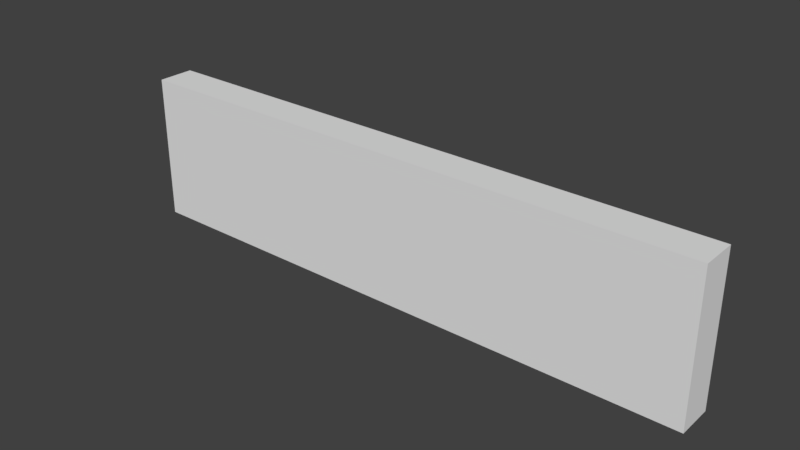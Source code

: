 # Source: Zocalo_2.blend  (saved by Blender 2.78.0; exported with 4.5.12 LTS)
import bpy
from mathutils import Matrix  # noqa: F401  (used for matrix-valued properties, if any)

bpy.ops.wm.read_factory_settings(use_empty=True)
scene = bpy.context.scene
scene.name = 'Scene'

# ---- collections
col_collection_1 = bpy.data.collections.new('Collection 1'); scene.collection.children.link(col_collection_1)

# ---- world
world_world = bpy.data.worlds.new('World'); scene.world = world_world
world_world.color = (0.05088, 0.05088, 0.05088)
world_world.use_sun_shadow = False
world_world.sun_shadow_jitter_overblur = 0.0
world_world.cycles.sampling_method = 'MANUAL'

# ---- meshes
me_lod_a_zocalo2 = bpy.data.meshes.new('LOD_A_Zocalo2')
me_lod_a_zocalo2.from_pydata([(0.0, 1.371e-06, 0.0), (4.0, 1.371e-06, 0.0), (4.0, 1.371e-06, 1.0), (0.0, 0.0, 1.0), (0.0, 0.25, 0.0), (4.0, 0.25, 0.0), (4.0, 0.25, 1.0), (0.0, 0.25, 1.0)], [], [(1, 2, 3, 0), (5, 4, 7, 6), (2, 6, 7, 3), (0, 4, 5, 1), (3, 7, 4, 0), (1, 5, 6, 2)])
me_lod_a_zocalo2.use_remesh_preserve_volume = False
me_lod_a_zocalo2.use_remesh_preserve_attributes = False
me_lod_a_zocalo2.use_mirror_vertex_groups = False
me_lod_a_zocalo2.update()

# ---- objects
ob_lod_a_zocalo2 = bpy.data.objects.new('LOD_A_Zocalo2', me_lod_a_zocalo2)

# ---- transforms, parenting, visibility, modifiers, constraints
ob_lod_a_zocalo2.location = (0.0, 0.0, 0.0)
ob_lod_a_zocalo2.lineart.crease_threshold = 0.0

# ---- collection membership
col_collection_1.objects.link(ob_lod_a_zocalo2)

# ---- scene / render settings (as saved in the file)
scene.frame_start = 1; scene.frame_end = 250; scene.frame_set(1)
scene.render.engine = 'CYCLES'
scene.render.resolution_percentage = 50
scene.render.dither_intensity = 0.0
scene.render.use_persistent_data = True
scene.cycles.shading_system = True
scene.cycles.use_denoising = False
scene.cycles.samples = 128
scene.cycles.sampling_pattern = 'TABULATED_SOBOL'
scene.cycles.light_sampling_threshold = 0.0
scene.cycles.use_adaptive_sampling = False
scene.cycles.use_light_tree = False
scene.cycles.blur_glossy = 0.0
scene.cycles.sample_clamp_indirect = 0.0
scene.view_settings.view_transform = 'Standard'
bpy.context.view_layer.update()

# ---- added for rendering (the .blend has no active camera and no usable light): camera, sun
cam_auto = bpy.data.cameras.new('AutoCamera')
cam_auto.lens = 50.0
cam_auto.sensor_width = 36.0
cam_auto.clip_end = 1000.0
ob_auto_camera = bpy.data.objects.new('AutoCamera', cam_auto)
scene.collection.objects.link(ob_auto_camera)
ob_auto_camera.location = (5.82181, -4.46117, 3.55744)
ob_auto_camera.rotation_euler = (1.09748, -7.21219e-08, 0.694738)
scene.camera = ob_auto_camera
light_auto_sun = bpy.data.lights.new('AutoSun', 'SUN')
light_auto_sun.energy = 3.0
light_auto_sun.angle = 0.0523599
ob_auto_sun = bpy.data.objects.new('AutoSun', light_auto_sun)
scene.collection.objects.link(ob_auto_sun)
ob_auto_sun.rotation_euler = (0.872665, 0.174533, 0.523599)
bpy.context.view_layer.update()
